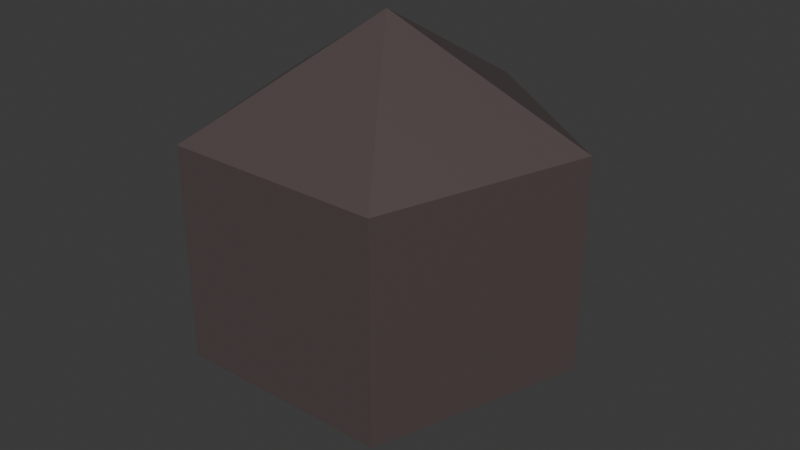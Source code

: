 # Source: blend.blend  (saved by Blender 5.1.30; exported with 4.5.12 LTS)
import bpy
from mathutils import Matrix  # noqa: F401  (used for matrix-valued properties, if any)

bpy.ops.wm.read_factory_settings(use_empty=True)
scene = bpy.context.scene
scene.name = 'Scene'

# ---- materials (node trees are filled in below, after node groups)
mat_001 = bpy.data.materials.new('マテリアル.001')

# ---- material node trees
mat_001.use_nodes = True; mat_001.node_tree.nodes.clear()
_N = mat_001.node_tree.nodes; _L = mat_001.node_tree.links
n0 = _N.new('ShaderNodeBsdfPrincipled'); n0.name = 'プリンシプルBSDF'; n0.location = (-200, 100)
n0.inputs[0].default_value = (0.08623, 0.06265, 0.06265, 1.0)
n0.inputs[3].default_value = 1.7
n1 = _N.new('ShaderNodeOutputMaterial'); n1.name = 'マテリアル出力'; n1.location = (200, 100)
_L.new(n0.outputs[0], n1.inputs[0])
n1.is_active_output = True

# ---- world
world_world = bpy.data.worlds.new('World'); scene.world = world_world
world_world.use_nodes = True; world_world.node_tree.nodes.clear()
_N = world_world.node_tree.nodes; _L = world_world.node_tree.links
n0 = _N.new('ShaderNodeOutputWorld'); n0.name = 'World Output'; n0.location = (200, 100)
n1 = _N.new('ShaderNodeBackground'); n1.name = 'Background'; n1.location = (-200, 100)
n1.inputs[0].default_value = (0.05088, 0.05088, 0.05088, 1.0)
_L.new(n1.outputs[0], n0.inputs[0])
n0.is_active_output = True
world_world.color = (0.05088, 0.05088, 0.05088)
world_world.sun_shadow_jitter_overblur = 0.0

# ---- meshes
me_001 = bpy.data.meshes.new('球.001')
me_001.from_pydata([(0.0, 0.0, 1.0), (0.0, 0.866, -0.5), (0.0, 0.0, -1.0), (0.8236, 0.2676, 0.5), (0.8236, 0.2676, -0.5), (0.509, -0.7006, 0.5), (0.509, -0.7006, -0.5), (-0.509, -0.7006, 0.5), (-0.509, -0.7006, -0.5), (-0.8236, 0.2676, 0.5), (-0.8236, 0.2676, -0.5), (1.192e-07, 0.866, 0.5)], [], [(2, 1, 4), (1, 11, 3, 4), (11, 0, 3), (2, 4, 6), (4, 3, 5, 6), (3, 0, 5), (2, 6, 8), (6, 5, 7, 8), (5, 0, 7), (2, 8, 10), (8, 7, 9, 10), (7, 0, 9), (2, 10, 1), (10, 9, 11, 1), (9, 0, 11)])
_uv = me_001.uv_layers.new(name='UVマップ')
_uv.uv.foreach_set('vector', [0.5, 0.0, 0.6, 0.3333, 0.4, 0.3333, 0.6, 0.3333, 0.6, 0.6667, 0.4, 0.6667, 0.4, 0.3333, 0.6, 0.6667, 0.5, 1.0, 0.4, 0.6667, 0.3, 0.0, 0.4, 0.3333, 0.2, 0.3333, 0.4, 0.3333, 0.4, 0.6667, 0.2, 0.6667, 0.2, 0.3333, 0.4, 0.6667, 0.3, 1.0, 0.2, 0.6667, 0.1, 0.0, 0.2, 0.3333, 0.0, 0.3333, 0.2, 0.3333, 0.2, 0.6667, 0.0, 0.6667, 0.0, 0.3333, 0.2, 0.6667, 0.1, 1.0, 0.0, 0.6667, 0.9, 0.0, 1.0, 0.3333, 0.8, 0.3333, 1.0, 0.3333, 1.0, 0.6667, 0.8, 0.6667, 0.8, 0.3333, 1.0, 0.6667, 0.9, 1.0, 0.8, 0.6667, 0.7, 0.0, 0.8, 0.3333, 0.6, 0.3333, 0.8, 0.3333, 0.8, 0.6667, 0.6, 0.6667, 0.6, 0.3333, 0.8, 0.6667, 0.7, 1.0, 0.6, 0.6667])
me_001.materials.append(mat_001)
me_001.update()

# ---- objects
ob_001 = bpy.data.objects.new('球.001', me_001)

# ---- transforms, parenting, visibility, modifiers, constraints
ob_001.location = (0.0, 0.0, 0.0)
ob_001.scale = (0.6, 0.6, 0.6)
ob_001.delta_scale = (0.5, 0.5, 0.5)

# ---- collection membership
scene.collection.objects.link(ob_001)

# ---- scene / render settings (as saved in the file)
scene.frame_start = 1; scene.frame_end = 250; scene.frame_set(1)
scene.render.engine = 'BLENDER_EEVEE_NEXT'
scene.render.bake_bias = 0.0
scene.render.bake_samples = 0
scene.cycles.sampling_pattern = 'TABULATED_SOBOL'
scene.eevee.use_volume_custom_range = False
bpy.context.view_layer.update()

# ---- added for rendering (the .blend has no active camera and no usable light): camera, sun
cam_auto = bpy.data.cameras.new('AutoCamera')
cam_auto.lens = 50.0
cam_auto.sensor_width = 36.0
cam_auto.clip_end = 1000.0
ob_auto_camera = bpy.data.objects.new('AutoCamera', cam_auto)
scene.collection.objects.link(ob_auto_camera)
ob_auto_camera.location = (0.840435, -0.983713, 0.672348)
ob_auto_camera.rotation_euler = (1.09748, -7.21219e-08, 0.694738)
scene.camera = ob_auto_camera
light_auto_sun = bpy.data.lights.new('AutoSun', 'SUN')
light_auto_sun.energy = 3.0
light_auto_sun.angle = 0.0523599
ob_auto_sun = bpy.data.objects.new('AutoSun', light_auto_sun)
scene.collection.objects.link(ob_auto_sun)
ob_auto_sun.rotation_euler = (0.872665, 0.174533, 0.523599)
bpy.context.view_layer.update()
